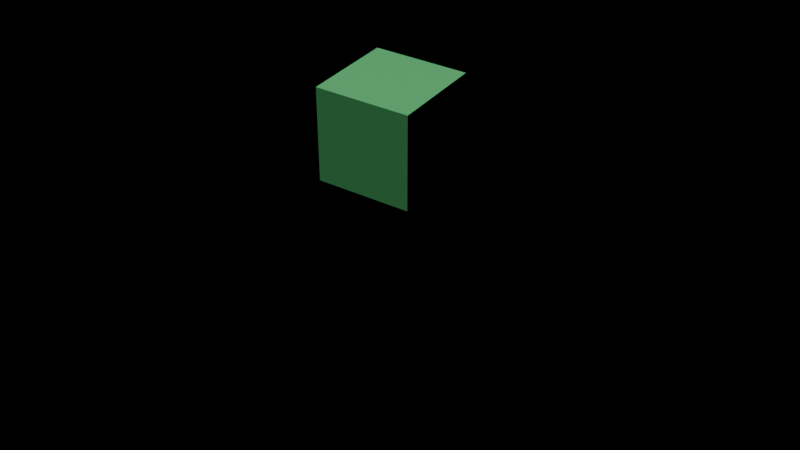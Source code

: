 # Source: portable-alpha-mask.blend  (saved by Blender 5.2.44; exported with 4.5.12 LTS)
import bpy
from mathutils import Matrix  # noqa: F401  (used for matrix-valued properties, if any)

bpy.ops.wm.read_factory_settings(use_empty=True)
scene = bpy.context.scene
scene.name = 'ExporterCapabilityCells'

# ---- images (referenced by path relative to the original .blend; pixels are not part of the script)
import os
ASSET_DIR = os.environ.get("B2B_ASSET_DIR", "")  # directory of the original .blend (textures are referenced by path, not embedded)
HERE = os.path.dirname(os.path.abspath(__file__))  # packed textures are extracted next to this script under _unpacked/

def load_image(name, relpath, width, height, colorspace="sRGB"):
    """Load a texture the original file referenced (path relative to the .blend, or extracted next to this script)."""
    p = next((c for c in (os.path.join(HERE, relpath), os.path.join(ASSET_DIR, relpath)) if relpath and os.path.exists(c)), "")
    if p:
        img = bpy.data.images.load(p, check_existing=True)
        img.name = name
    else:  # same state as the original file: an image datablock whose file is absent (Cycles renders it pink)
        img = bpy.data.images.new(name, width, height)
        img.source = "FILE"
        img.filepath = "//" + (relpath or name)
    img.colorspace_settings.name = colorspace
    return img
img_portablealpha2x2 = load_image('PortableAlpha2x2', '_unpacked/PortableAlpha2x2.b6e4a0e9.png', 2, 2, 'sRGB')

# ---- materials (node trees are filled in below, after node groups)
mat_cell_alphamask = bpy.data.materials.new('Cell.AlphaMask')

# ---- material node trees
mat_cell_alphamask.use_nodes = True; mat_cell_alphamask.node_tree.nodes.clear()
_N = mat_cell_alphamask.node_tree.nodes; _L = mat_cell_alphamask.node_tree.links
n0 = _N.new('ShaderNodeBsdfPrincipled'); n0.name = 'Cell.AlphaMask.Principled'; n0.location = (-200, 100)
n0.inputs[0].default_value = (0.16, 0.78, 0.28, 1.0)
n0.inputs[10].default_value = 0.005
n1 = _N.new('ShaderNodeOutputMaterial'); n1.name = 'Cell.AlphaMask.Output'; n1.location = (200, 100)
n2 = _N.new('ShaderNodeTexImage'); n2.name = 'AuthoredAlpha'; n2.location = (0, 0)
n2.image = img_portablealpha2x2
n3 = _N.new('ShaderNodeMath'); n3.name = 'PortableAlphaClip'; n3.location = (0, 0)
n3.operation = 'GREATER_THAN'
n3.inputs[1].default_value = 0.42
_L.new(n0.outputs[0], n1.inputs[0])
_L.new(n2.outputs[1], n3.inputs[0])
_L.new(n3.outputs[0], n0.inputs[4])
n1.is_active_output = True

# ---- cameras
cam_camera = bpy.data.cameras.new('Camera')
cam_camera.lens = 52.0

# ---- lights
light_key = bpy.data.lights.new('Key', 'SUN')
light_key.energy = 2.0

# ---- meshes
me_alphamask_mesh = bpy.data.meshes.new('AlphaMask.Mesh')
me_alphamask_mesh.from_pydata([(-0.75, -0.75, -0.75), (-0.75, -0.75, 0.75), (-0.75, 0.75, -0.75), (-0.75, 0.75, 0.75), (0.75, -0.75, -0.75), (0.75, -0.75, 0.75), (0.75, 0.75, -0.75), (0.75, 0.75, 0.75)], [], [(0, 1, 3, 2), (2, 3, 7, 6), (6, 7, 5, 4), (4, 5, 1, 0), (2, 6, 4, 0), (7, 3, 1, 5)])
_uv = me_alphamask_mesh.uv_layers.new(name='UVMap')
_uv.uv.foreach_set('vector', [0.375, 0.0, 0.625, 0.0, 0.625, 0.25, 0.375, 0.25, 0.375, 0.25, 0.625, 0.25, 0.625, 0.5, 0.375, 0.5, 0.375, 0.5, 0.625, 0.5, 0.625, 0.75, 0.375, 0.75, 0.375, 0.75, 0.625, 0.75, 0.625, 1.0, 0.375, 1.0, 0.125, 0.5, 0.375, 0.5, 0.375, 0.75, 0.125, 0.75, 0.625, 0.5, 0.875, 0.5, 0.875, 0.75, 0.625, 0.75])
me_alphamask_mesh.materials.append(mat_cell_alphamask)
me_alphamask_mesh.update()

# ---- objects
ob_camera = bpy.data.objects.new('Camera', cam_camera)
ob_key = bpy.data.objects.new('Key', light_key)
ob_alphamask = bpy.data.objects.new('AlphaMask', me_alphamask_mesh)

# ---- transforms, parenting, visibility, modifiers, constraints
ob_camera.location = (8.0, -12.0, 8.0)
ob_camera.rotation_euler = (0.98, 0.0, 0.58)
ob_key.location = (0.0, 0.0, 0.0)
ob_key.rotation_euler = (0.45, -0.35, -0.55)
ob_alphamask.location = (0.0, 0.0, 0.0)

# ---- collection membership
scene.collection.objects.link(ob_camera)
scene.collection.objects.link(ob_key)
scene.collection.objects.link(ob_alphamask)

# ---- scene / render settings (as saved in the file)
scene.camera = ob_camera
scene.frame_start = 1; scene.frame_end = 1; scene.frame_set(1)
scene.render.engine = 'BLENDER_EEVEE_NEXT'
scene.render.resolution_x = 640
scene.render.resolution_y = 360
scene.render.bake_bias = 0.0
scene.render.bake_samples = 0
scene.render.compositor_device = 'GPU'
scene.eevee.use_volume_custom_range = False
scene.eevee.fast_gi_thickness_near = 0.1
scene.eevee.fast_gi_thickness_far = 0.0
scene.eevee.ray_tracing_options.screen_trace_thickness = 0.1
bpy.context.view_layer.update()
